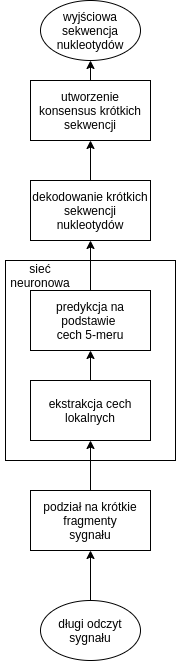

The diagram above was exported from draw.io. Its source (the exported page's mxGraphModel, read from the mxfile embedded in the PNG):
<mxGraphModel dx="1422" dy="1866" grid="1" gridSize="10" guides="1" tooltips="1" connect="1" arrows="1" fold="1" page="1" pageScale="1" pageWidth="850" pageHeight="1100" math="0" shadow="0">
  <root>
    <mxCell id="0" />
    <mxCell id="1" parent="0" />
    <mxCell id="oqWVOmeRP0ppG2dTUNth-1" value="" style="rounded=0;whiteSpace=wrap;html=1;fillColor=none;" vertex="1" parent="1">
      <mxGeometry x="15" y="100" width="170" height="200" as="geometry" />
    </mxCell>
    <mxCell id="oqWVOmeRP0ppG2dTUNth-4" value="" style="endArrow=classic;html=1;exitX=0.5;exitY=0;exitDx=0;exitDy=0;" edge="1" parent="1">
      <mxGeometry width="50" height="50" relative="1" as="geometry">
        <mxPoint x="100" y="440" as="sourcePoint" />
        <mxPoint x="100" y="390" as="targetPoint" />
      </mxGeometry>
    </mxCell>
    <mxCell id="oqWVOmeRP0ppG2dTUNth-7" value="podział na krótkie fragmenty&lt;br&gt;sygnału" style="rounded=0;whiteSpace=wrap;html=1;fillColor=#ffffff;" vertex="1" parent="1">
      <mxGeometry x="40" y="330" width="120" height="60" as="geometry" />
    </mxCell>
    <mxCell id="oqWVOmeRP0ppG2dTUNth-8" value="sieć neuronowa" style="text;html=1;strokeColor=none;fillColor=none;align=center;verticalAlign=middle;whiteSpace=wrap;rounded=0;" vertex="1" parent="1">
      <mxGeometry x="10" y="110" width="80" height="10" as="geometry" />
    </mxCell>
    <mxCell id="oqWVOmeRP0ppG2dTUNth-11" value="ekstrakcja cech lokalnych" style="rounded=0;whiteSpace=wrap;html=1;fillColor=#ffffff;" vertex="1" parent="1">
      <mxGeometry x="40" y="220" width="120" height="60" as="geometry" />
    </mxCell>
    <mxCell id="oqWVOmeRP0ppG2dTUNth-12" value="" style="endArrow=classic;html=1;exitX=0.5;exitY=1;exitDx=0;exitDy=0;entryX=0.5;entryY=1;entryDx=0;entryDy=0;" edge="1" parent="1" source="oqWVOmeRP0ppG2dTUNth-1" target="oqWVOmeRP0ppG2dTUNth-11">
      <mxGeometry width="50" height="50" relative="1" as="geometry">
        <mxPoint x="20" y="570" as="sourcePoint" />
        <mxPoint x="70" y="520" as="targetPoint" />
      </mxGeometry>
    </mxCell>
    <mxCell id="oqWVOmeRP0ppG2dTUNth-13" value="" style="endArrow=none;html=1;exitX=0.5;exitY=0;exitDx=0;exitDy=0;entryX=0.5;entryY=1;entryDx=0;entryDy=0;" edge="1" parent="1" source="oqWVOmeRP0ppG2dTUNth-7" target="oqWVOmeRP0ppG2dTUNth-1">
      <mxGeometry width="50" height="50" relative="1" as="geometry">
        <mxPoint x="10" y="570" as="sourcePoint" />
        <mxPoint x="60" y="520" as="targetPoint" />
      </mxGeometry>
    </mxCell>
    <mxCell id="oqWVOmeRP0ppG2dTUNth-14" value="predykcja na podstawie &lt;br&gt;cech 5-meru" style="rounded=0;whiteSpace=wrap;html=1;fillColor=#ffffff;" vertex="1" parent="1">
      <mxGeometry x="40" y="130" width="120" height="60" as="geometry" />
    </mxCell>
    <mxCell id="oqWVOmeRP0ppG2dTUNth-15" value="" style="endArrow=classic;html=1;exitX=0.5;exitY=0;exitDx=0;exitDy=0;entryX=0.5;entryY=1;entryDx=0;entryDy=0;" edge="1" parent="1" source="oqWVOmeRP0ppG2dTUNth-11" target="oqWVOmeRP0ppG2dTUNth-14">
      <mxGeometry width="50" height="50" relative="1" as="geometry">
        <mxPoint x="10" y="570" as="sourcePoint" />
        <mxPoint x="60" y="520" as="targetPoint" />
      </mxGeometry>
    </mxCell>
    <mxCell id="oqWVOmeRP0ppG2dTUNth-16" value="" style="endArrow=classic;html=1;exitX=0.5;exitY=0;exitDx=0;exitDy=0;" edge="1" parent="1" source="oqWVOmeRP0ppG2dTUNth-14">
      <mxGeometry width="50" height="50" relative="1" as="geometry">
        <mxPoint x="10" y="570" as="sourcePoint" />
        <mxPoint x="100" y="80" as="targetPoint" />
      </mxGeometry>
    </mxCell>
    <mxCell id="oqWVOmeRP0ppG2dTUNth-17" value="dekodowanie krótkich sekwencji nukleotydów" style="rounded=0;whiteSpace=wrap;html=1;fillColor=#ffffff;" vertex="1" parent="1">
      <mxGeometry x="40" y="20" width="120" height="60" as="geometry" />
    </mxCell>
    <mxCell id="oqWVOmeRP0ppG2dTUNth-19" value="długi odczyt sygnału" style="ellipse;whiteSpace=wrap;html=1;fillColor=#ffffff;" vertex="1" parent="1">
      <mxGeometry x="50" y="440" width="100" height="60" as="geometry" />
    </mxCell>
    <mxCell id="oqWVOmeRP0ppG2dTUNth-23" value="utworzenie konsensus krótkich sekwencji" style="rounded=0;whiteSpace=wrap;html=1;fillColor=#ffffff;" vertex="1" parent="1">
      <mxGeometry x="40" y="-80" width="120" height="60" as="geometry" />
    </mxCell>
    <mxCell id="oqWVOmeRP0ppG2dTUNth-24" value="" style="endArrow=classic;html=1;exitX=0.5;exitY=0;exitDx=0;exitDy=0;entryX=0.5;entryY=1;entryDx=0;entryDy=0;" edge="1" parent="1" source="oqWVOmeRP0ppG2dTUNth-17" target="oqWVOmeRP0ppG2dTUNth-23">
      <mxGeometry width="50" height="50" relative="1" as="geometry">
        <mxPoint x="10" y="570" as="sourcePoint" />
        <mxPoint x="60" y="520" as="targetPoint" />
      </mxGeometry>
    </mxCell>
    <mxCell id="oqWVOmeRP0ppG2dTUNth-26" value="wyjściowa sekwencja nukleotydów" style="ellipse;whiteSpace=wrap;html=1;fillColor=#ffffff;" vertex="1" parent="1">
      <mxGeometry x="50" y="-160" width="100" height="60" as="geometry" />
    </mxCell>
    <mxCell id="oqWVOmeRP0ppG2dTUNth-30" value="" style="endArrow=classic;html=1;exitX=0.5;exitY=0;exitDx=0;exitDy=0;entryX=0.5;entryY=1;entryDx=0;entryDy=0;" edge="1" parent="1" source="oqWVOmeRP0ppG2dTUNth-23" target="oqWVOmeRP0ppG2dTUNth-26">
      <mxGeometry width="50" height="50" relative="1" as="geometry">
        <mxPoint x="10" y="570" as="sourcePoint" />
        <mxPoint x="60" y="520" as="targetPoint" />
      </mxGeometry>
    </mxCell>
  </root>
</mxGraphModel>